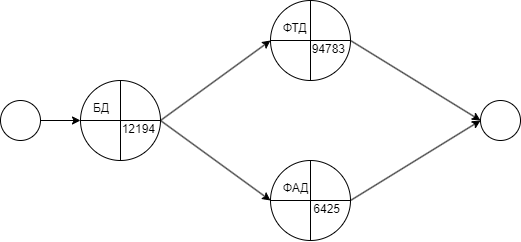

The diagram above was exported from draw.io. Its source (the exported page's mxGraphModel, read from the mxfile embedded in the PNG):
<mxGraphModel dx="1161" dy="658" grid="1" gridSize="10" guides="1" tooltips="1" connect="1" arrows="1" fold="1" page="1" pageScale="1" pageWidth="827" pageHeight="1169" math="0" shadow="0">
  <root>
    <mxCell id="0" />
    <mxCell id="1" parent="0" />
    <mxCell id="ns7Fa8jgBTWlXkQTGYJo-337" style="edgeStyle=orthogonalEdgeStyle;rounded=0;orthogonalLoop=1;jettySize=auto;html=1;exitX=1;exitY=0.5;exitDx=0;exitDy=0;entryX=0;entryY=0.5;entryDx=0;entryDy=0;" edge="1" parent="1" source="ns7Fa8jgBTWlXkQTGYJo-331" target="ns7Fa8jgBTWlXkQTGYJo-332">
      <mxGeometry relative="1" as="geometry" />
    </mxCell>
    <mxCell id="ns7Fa8jgBTWlXkQTGYJo-331" value="" style="ellipse;whiteSpace=wrap;html=1;aspect=fixed;" vertex="1" parent="1">
      <mxGeometry x="40" y="240" width="40" height="40" as="geometry" />
    </mxCell>
    <mxCell id="ns7Fa8jgBTWlXkQTGYJo-338" style="rounded=0;orthogonalLoop=1;jettySize=auto;html=1;exitX=1;exitY=0.5;exitDx=0;exitDy=0;entryX=0;entryY=0.5;entryDx=0;entryDy=0;" edge="1" parent="1" source="ns7Fa8jgBTWlXkQTGYJo-332" target="ns7Fa8jgBTWlXkQTGYJo-333">
      <mxGeometry relative="1" as="geometry" />
    </mxCell>
    <mxCell id="ns7Fa8jgBTWlXkQTGYJo-339" style="rounded=0;orthogonalLoop=1;jettySize=auto;html=1;exitX=1;exitY=0.5;exitDx=0;exitDy=0;entryX=0;entryY=0.5;entryDx=0;entryDy=0;" edge="1" parent="1" source="ns7Fa8jgBTWlXkQTGYJo-332" target="ns7Fa8jgBTWlXkQTGYJo-335">
      <mxGeometry relative="1" as="geometry" />
    </mxCell>
    <mxCell id="ns7Fa8jgBTWlXkQTGYJo-332" value="" style="ellipse;whiteSpace=wrap;html=1;aspect=fixed;" vertex="1" parent="1">
      <mxGeometry x="120" y="220" width="80" height="80" as="geometry" />
    </mxCell>
    <mxCell id="ns7Fa8jgBTWlXkQTGYJo-341" style="rounded=0;orthogonalLoop=1;jettySize=auto;html=1;exitX=1;exitY=0.5;exitDx=0;exitDy=0;entryX=0;entryY=0.5;entryDx=0;entryDy=0;" edge="1" parent="1" source="ns7Fa8jgBTWlXkQTGYJo-333" target="ns7Fa8jgBTWlXkQTGYJo-336">
      <mxGeometry relative="1" as="geometry" />
    </mxCell>
    <mxCell id="ns7Fa8jgBTWlXkQTGYJo-333" value="" style="ellipse;whiteSpace=wrap;html=1;aspect=fixed;" vertex="1" parent="1">
      <mxGeometry x="310" y="140" width="80" height="80" as="geometry" />
    </mxCell>
    <mxCell id="ns7Fa8jgBTWlXkQTGYJo-340" style="rounded=0;orthogonalLoop=1;jettySize=auto;html=1;exitX=1;exitY=0.5;exitDx=0;exitDy=0;entryX=0;entryY=0.5;entryDx=0;entryDy=0;" edge="1" parent="1" source="ns7Fa8jgBTWlXkQTGYJo-335" target="ns7Fa8jgBTWlXkQTGYJo-336">
      <mxGeometry relative="1" as="geometry" />
    </mxCell>
    <mxCell id="ns7Fa8jgBTWlXkQTGYJo-335" value="" style="ellipse;whiteSpace=wrap;html=1;aspect=fixed;" vertex="1" parent="1">
      <mxGeometry x="310" y="300" width="80" height="80" as="geometry" />
    </mxCell>
    <mxCell id="ns7Fa8jgBTWlXkQTGYJo-336" value="" style="ellipse;whiteSpace=wrap;html=1;aspect=fixed;" vertex="1" parent="1">
      <mxGeometry x="520" y="240" width="40" height="40" as="geometry" />
    </mxCell>
    <mxCell id="ns7Fa8jgBTWlXkQTGYJo-342" value="" style="endArrow=none;html=1;rounded=0;entryX=0.5;entryY=0;entryDx=0;entryDy=0;exitX=0.5;exitY=1;exitDx=0;exitDy=0;" edge="1" parent="1" source="ns7Fa8jgBTWlXkQTGYJo-332" target="ns7Fa8jgBTWlXkQTGYJo-332">
      <mxGeometry width="50" height="50" relative="1" as="geometry">
        <mxPoint x="120" y="390" as="sourcePoint" />
        <mxPoint x="170" y="340" as="targetPoint" />
      </mxGeometry>
    </mxCell>
    <mxCell id="ns7Fa8jgBTWlXkQTGYJo-343" value="" style="endArrow=none;html=1;rounded=0;exitX=0;exitY=0.5;exitDx=0;exitDy=0;entryX=1;entryY=0.5;entryDx=0;entryDy=0;" edge="1" parent="1" source="ns7Fa8jgBTWlXkQTGYJo-332" target="ns7Fa8jgBTWlXkQTGYJo-332">
      <mxGeometry width="50" height="50" relative="1" as="geometry">
        <mxPoint x="150" y="380" as="sourcePoint" />
        <mxPoint x="200" y="330" as="targetPoint" />
      </mxGeometry>
    </mxCell>
    <mxCell id="ns7Fa8jgBTWlXkQTGYJo-344" value="" style="endArrow=none;html=1;rounded=0;entryX=0.5;entryY=0;entryDx=0;entryDy=0;exitX=0.5;exitY=1;exitDx=0;exitDy=0;" edge="1" parent="1" source="ns7Fa8jgBTWlXkQTGYJo-333" target="ns7Fa8jgBTWlXkQTGYJo-333">
      <mxGeometry width="50" height="50" relative="1" as="geometry">
        <mxPoint x="220" y="370" as="sourcePoint" />
        <mxPoint x="270" y="320" as="targetPoint" />
      </mxGeometry>
    </mxCell>
    <mxCell id="ns7Fa8jgBTWlXkQTGYJo-345" value="" style="endArrow=none;html=1;rounded=0;entryX=1;entryY=0.5;entryDx=0;entryDy=0;exitX=0;exitY=0.5;exitDx=0;exitDy=0;" edge="1" parent="1" source="ns7Fa8jgBTWlXkQTGYJo-333" target="ns7Fa8jgBTWlXkQTGYJo-333">
      <mxGeometry width="50" height="50" relative="1" as="geometry">
        <mxPoint x="160" y="150" as="sourcePoint" />
        <mxPoint x="210" y="100" as="targetPoint" />
      </mxGeometry>
    </mxCell>
    <mxCell id="ns7Fa8jgBTWlXkQTGYJo-346" value="" style="endArrow=none;html=1;rounded=0;entryX=0.5;entryY=0;entryDx=0;entryDy=0;exitX=0.5;exitY=1;exitDx=0;exitDy=0;" edge="1" parent="1" source="ns7Fa8jgBTWlXkQTGYJo-335" target="ns7Fa8jgBTWlXkQTGYJo-335">
      <mxGeometry width="50" height="50" relative="1" as="geometry">
        <mxPoint x="240" y="470" as="sourcePoint" />
        <mxPoint x="290" y="420" as="targetPoint" />
      </mxGeometry>
    </mxCell>
    <mxCell id="ns7Fa8jgBTWlXkQTGYJo-347" value="" style="endArrow=none;html=1;rounded=0;entryX=1;entryY=0.5;entryDx=0;entryDy=0;exitX=0;exitY=0.5;exitDx=0;exitDy=0;" edge="1" parent="1" source="ns7Fa8jgBTWlXkQTGYJo-335" target="ns7Fa8jgBTWlXkQTGYJo-335">
      <mxGeometry width="50" height="50" relative="1" as="geometry">
        <mxPoint x="170" y="420" as="sourcePoint" />
        <mxPoint x="220" y="370" as="targetPoint" />
      </mxGeometry>
    </mxCell>
    <mxCell id="ns7Fa8jgBTWlXkQTGYJo-349" value="&lt;div data-ccp-timestamp=&quot;1717163491449&quot;&gt;&lt;table width=&quot;83&quot; style=&quot;border-collapse:collapse;width:62pt&quot;&gt;&lt;colgroup&gt;&lt;col width=&quot;83&quot; style=&quot;width:62pt&quot;&gt;&lt;/colgroup&gt;&lt;tbody&gt;&lt;tr height=&quot;20&quot; style=&quot;height:15.0pt&quot;&gt;&lt;td width=&quot;83&quot; height=&quot;20&quot; class=&quot;xl29&quot; style=&quot;width:62pt;height:15.0pt&quot;&gt;БД&lt;/td&gt;&lt;/tr&gt;&lt;/tbody&gt;&lt;/table&gt;&lt;/div&gt;" style="text;whiteSpace=wrap;html=1;" vertex="1" parent="1">
      <mxGeometry x="130" y="230" width="30" height="30" as="geometry" />
    </mxCell>
    <mxCell id="ns7Fa8jgBTWlXkQTGYJo-350" value="&lt;div data-ccp-timestamp=&quot;1717163499896&quot;&gt;&lt;table width=&quot;68&quot; style=&quot;border-collapse:collapse;width:51pt&quot;&gt;&lt;colgroup&gt;&lt;col width=&quot;68&quot; style=&quot;width:51pt&quot;&gt;&lt;/colgroup&gt;&lt;tbody&gt;&lt;tr height=&quot;20&quot; style=&quot;height:15.0pt&quot;&gt;&lt;td width=&quot;68&quot; height=&quot;20&quot; class=&quot;xl29&quot; style=&quot;width:51pt;height:15.0pt&quot;&gt;ФТД&lt;/td&gt;&lt;/tr&gt;&lt;/tbody&gt;&lt;/table&gt;&lt;/div&gt;" style="text;whiteSpace=wrap;html=1;" vertex="1" parent="1">
      <mxGeometry x="320" y="150" width="40" height="30" as="geometry" />
    </mxCell>
    <mxCell id="ns7Fa8jgBTWlXkQTGYJo-351" value="&lt;div data-ccp-timestamp=&quot;1717163507556&quot;&gt;&lt;table width=&quot;68&quot; style=&quot;border-collapse:collapse;width:51pt&quot;&gt;&lt;colgroup&gt;&lt;col width=&quot;68&quot; style=&quot;width:51pt&quot;&gt;&lt;/colgroup&gt;&lt;tbody&gt;&lt;tr height=&quot;20&quot; style=&quot;height:15.0pt&quot;&gt;&lt;td width=&quot;68&quot; height=&quot;20&quot; class=&quot;xl30&quot; style=&quot;width:51pt;height:15.0pt&quot;&gt;ФАД&lt;/td&gt;&lt;/tr&gt;&lt;/tbody&gt;&lt;/table&gt;&lt;/div&gt;" style="text;whiteSpace=wrap;html=1;" vertex="1" parent="1">
      <mxGeometry x="320" y="310" width="40" height="40" as="geometry" />
    </mxCell>
    <mxCell id="ns7Fa8jgBTWlXkQTGYJo-352" value="&lt;div data-ccp-timestamp=&quot;1717163562215&quot;&gt;&lt;table width=&quot;64&quot; style=&quot;border-collapse:collapse;width:48pt&quot;&gt;&lt;colgroup&gt;&lt;col width=&quot;64&quot; style=&quot;width:48pt&quot;&gt;&lt;/colgroup&gt;&lt;tbody&gt;&lt;tr height=&quot;23&quot; style=&quot;height:17.25pt&quot;&gt;&lt;td width=&quot;64&quot; height=&quot;23&quot; class=&quot;xl51&quot; align=&quot;right&quot; style=&quot;width:48pt;height:17.25pt&quot;&gt;12194&lt;/td&gt;&lt;/tr&gt;&lt;/tbody&gt;&lt;/table&gt;&lt;/div&gt;" style="text;whiteSpace=wrap;html=1;" vertex="1" parent="1">
      <mxGeometry x="130" y="250" width="70" height="40" as="geometry" />
    </mxCell>
    <mxCell id="ns7Fa8jgBTWlXkQTGYJo-353" value="&lt;div data-ccp-timestamp=&quot;1717163577048&quot;&gt;&lt;table width=&quot;64&quot; style=&quot;border-collapse:collapse;width:48pt&quot;&gt;&lt;colgroup&gt;&lt;col width=&quot;64&quot; style=&quot;width:48pt&quot;&gt;&lt;/colgroup&gt;&lt;tbody&gt;&lt;tr height=&quot;23&quot; style=&quot;height:17.25pt&quot;&gt;&lt;td width=&quot;64&quot; height=&quot;23&quot; class=&quot;xl51&quot; align=&quot;right&quot; style=&quot;width:48pt;height:17.25pt&quot;&gt;94783&lt;/td&gt;&lt;/tr&gt;&lt;/tbody&gt;&lt;/table&gt;&lt;/div&gt;" style="text;whiteSpace=wrap;html=1;" vertex="1" parent="1">
      <mxGeometry x="320" y="170" width="50" height="50" as="geometry" />
    </mxCell>
    <mxCell id="ns7Fa8jgBTWlXkQTGYJo-355" value="&lt;div data-ccp-timestamp=&quot;1717163591962&quot;&gt;&lt;table width=&quot;64&quot; style=&quot;border-collapse:collapse;width:48pt&quot;&gt;&lt;colgroup&gt;&lt;col width=&quot;64&quot; style=&quot;width:48pt&quot;&gt;&lt;/colgroup&gt;&lt;tbody&gt;&lt;tr height=&quot;23&quot; style=&quot;height:17.25pt&quot;&gt;&lt;td width=&quot;64&quot; height=&quot;23&quot; class=&quot;xl51&quot; align=&quot;right&quot; style=&quot;width:48pt;height:17.25pt&quot;&gt;6425&lt;/td&gt;&lt;/tr&gt;&lt;/tbody&gt;&lt;/table&gt;&lt;/div&gt;" style="text;whiteSpace=wrap;html=1;" vertex="1" parent="1">
      <mxGeometry x="315" y="330" width="60" height="50" as="geometry" />
    </mxCell>
  </root>
</mxGraphModel>